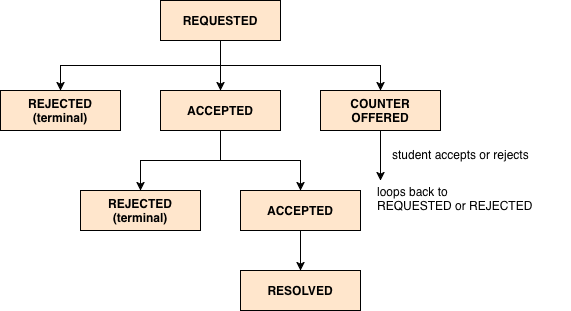

The diagram above was exported from draw.io. Its source (the exported page's mxGraphModel, read from the mxfile embedded in the PNG):
<mxGraphModel dx="1122" dy="731" grid="1" gridSize="10" guides="1" tooltips="1" connect="1" arrows="1" fold="1" page="1" pageScale="1" pageWidth="850" pageHeight="1100" math="0" shadow="0">
  <root>
    <mxCell id="0" />
    <mxCell id="1" parent="0" />
    <mxCell id="VgpxAoCPo05vAD4RtU5I-10" edge="1" parent="1" source="VgpxAoCPo05vAD4RtU5I-5" style="edgeStyle=orthogonalEdgeStyle;rounded=0;orthogonalLoop=1;jettySize=auto;html=1;exitX=0.5;exitY=1;exitDx=0;exitDy=0;entryX=0.5;entryY=0;entryDx=0;entryDy=0;" target="VgpxAoCPo05vAD4RtU5I-7">
      <mxGeometry relative="1" as="geometry" />
    </mxCell>
    <mxCell id="VgpxAoCPo05vAD4RtU5I-11" edge="1" parent="1" source="VgpxAoCPo05vAD4RtU5I-5" style="edgeStyle=orthogonalEdgeStyle;rounded=0;orthogonalLoop=1;jettySize=auto;html=1;exitX=0.5;exitY=1;exitDx=0;exitDy=0;entryX=0.5;entryY=0;entryDx=0;entryDy=0;" target="VgpxAoCPo05vAD4RtU5I-6">
      <mxGeometry relative="1" as="geometry" />
    </mxCell>
    <mxCell id="VgpxAoCPo05vAD4RtU5I-12" edge="1" parent="1" source="VgpxAoCPo05vAD4RtU5I-5" style="edgeStyle=orthogonalEdgeStyle;rounded=0;orthogonalLoop=1;jettySize=auto;html=1;exitX=0.5;exitY=1;exitDx=0;exitDy=0;entryX=0.5;entryY=0;entryDx=0;entryDy=0;" target="VgpxAoCPo05vAD4RtU5I-9">
      <mxGeometry relative="1" as="geometry" />
    </mxCell>
    <mxCell id="VgpxAoCPo05vAD4RtU5I-5" parent="1" style="rounded=0;whiteSpace=wrap;html=1;align=center;verticalAlign=top;fillColor=#ffe6cc;strokeColor=default;spacing=9;" value="&lt;div align=&quot;center&quot;&gt;&lt;b&gt;REQUESTED&lt;/b&gt;&lt;/div&gt;" vertex="1">
      <mxGeometry height="40" width="120" x="340" y="40" as="geometry" />
    </mxCell>
    <mxCell id="VgpxAoCPo05vAD4RtU5I-6" parent="1" style="rounded=0;whiteSpace=wrap;html=1;align=center;verticalAlign=top;fillColor=#ffe6cc;strokeColor=default;spacing=2;" value="&lt;div&gt;&lt;b&gt;REJECTED&lt;/b&gt;&lt;/div&gt;&lt;div&gt;&lt;b&gt;(terminal)&lt;/b&gt;&lt;/div&gt;" vertex="1">
      <mxGeometry height="40" width="120" x="180" y="130" as="geometry" />
    </mxCell>
    <mxCell id="VgpxAoCPo05vAD4RtU5I-18" edge="1" parent="1" source="VgpxAoCPo05vAD4RtU5I-7" style="edgeStyle=orthogonalEdgeStyle;rounded=0;orthogonalLoop=1;jettySize=auto;html=1;exitX=0.5;exitY=1;exitDx=0;exitDy=0;entryX=0.5;entryY=0;entryDx=0;entryDy=0;" target="VgpxAoCPo05vAD4RtU5I-16">
      <mxGeometry relative="1" as="geometry" />
    </mxCell>
    <mxCell id="VgpxAoCPo05vAD4RtU5I-19" edge="1" parent="1" source="VgpxAoCPo05vAD4RtU5I-7" style="edgeStyle=orthogonalEdgeStyle;rounded=0;orthogonalLoop=1;jettySize=auto;html=1;exitX=0.5;exitY=1;exitDx=0;exitDy=0;entryX=0.5;entryY=0;entryDx=0;entryDy=0;" target="VgpxAoCPo05vAD4RtU5I-17">
      <mxGeometry relative="1" as="geometry" />
    </mxCell>
    <mxCell id="VgpxAoCPo05vAD4RtU5I-7" parent="1" style="rounded=0;whiteSpace=wrap;html=1;align=center;verticalAlign=top;fillColor=#ffe6cc;strokeColor=default;spacing=9;" value="&lt;b&gt;ACCEPTED&lt;/b&gt;" vertex="1">
      <mxGeometry height="40" width="120" x="340" y="130" as="geometry" />
    </mxCell>
    <mxCell id="VgpxAoCPo05vAD4RtU5I-13" edge="1" parent="1" source="VgpxAoCPo05vAD4RtU5I-9" style="edgeStyle=orthogonalEdgeStyle;rounded=0;orthogonalLoop=1;jettySize=auto;html=1;exitX=0.5;exitY=1;exitDx=0;exitDy=0;">
      <mxGeometry relative="1" as="geometry">
        <mxPoint x="560" y="220" as="targetPoint" />
      </mxGeometry>
    </mxCell>
    <mxCell id="VgpxAoCPo05vAD4RtU5I-9" parent="1" style="rounded=0;whiteSpace=wrap;html=1;align=center;verticalAlign=top;fillColor=#ffe6cc;strokeColor=default;spacing=2;" value="&lt;b&gt;COUNTER OFFERED&lt;/b&gt;" vertex="1">
      <mxGeometry height="40" width="120" x="500" y="130" as="geometry" />
    </mxCell>
    <mxCell id="VgpxAoCPo05vAD4RtU5I-14" parent="1" style="text;html=1;whiteSpace=wrap;strokeColor=none;fillColor=none;align=left;verticalAlign=middle;rounded=0;" value="&lt;div&gt;loops back to&lt;/div&gt;&lt;div&gt;REQUESTED or REJECTED&lt;/div&gt;" vertex="1">
      <mxGeometry height="30" width="180" x="555" y="224" as="geometry" />
    </mxCell>
    <mxCell id="VgpxAoCPo05vAD4RtU5I-15" parent="1" style="text;html=1;whiteSpace=wrap;strokeColor=none;fillColor=none;align=left;verticalAlign=middle;rounded=0;" value="student accepts or rejects" vertex="1">
      <mxGeometry height="30" width="180" x="570" y="180" as="geometry" />
    </mxCell>
    <mxCell id="VgpxAoCPo05vAD4RtU5I-16" parent="1" style="rounded=0;whiteSpace=wrap;html=1;align=center;verticalAlign=top;fillColor=#ffe6cc;strokeColor=default;spacing=2;" value="&lt;div&gt;&lt;b&gt;REJECTED&lt;/b&gt;&lt;/div&gt;&lt;div&gt;&lt;b&gt;(terminal)&lt;/b&gt;&lt;/div&gt;" vertex="1">
      <mxGeometry height="40" width="120" x="260" y="230" as="geometry" />
    </mxCell>
    <mxCell id="VgpxAoCPo05vAD4RtU5I-21" edge="1" parent="1" source="VgpxAoCPo05vAD4RtU5I-17" style="edgeStyle=orthogonalEdgeStyle;rounded=0;orthogonalLoop=1;jettySize=auto;html=1;exitX=0.5;exitY=1;exitDx=0;exitDy=0;entryX=0.5;entryY=0;entryDx=0;entryDy=0;">
      <mxGeometry relative="1" as="geometry">
        <mxPoint x="480" y="310" as="targetPoint" />
      </mxGeometry>
    </mxCell>
    <mxCell id="VgpxAoCPo05vAD4RtU5I-17" parent="1" style="rounded=0;whiteSpace=wrap;html=1;align=center;verticalAlign=top;fillColor=#ffe6cc;strokeColor=default;spacing=9;" value="&lt;b&gt;ACCEPTED&lt;/b&gt;" vertex="1">
      <mxGeometry height="40" width="120" x="420" y="230" as="geometry" />
    </mxCell>
    <mxCell id="VgpxAoCPo05vAD4RtU5I-22" parent="1" style="rounded=0;whiteSpace=wrap;html=1;align=center;verticalAlign=top;fillColor=#ffe6cc;strokeColor=default;spacing=9;" value="&lt;b&gt;RESOLVED&lt;/b&gt;" vertex="1">
      <mxGeometry height="40" width="120" x="420" y="310" as="geometry" />
    </mxCell>
  </root>
</mxGraphModel>